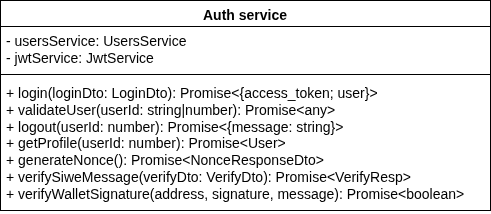

The diagram above was exported from draw.io. Its source (the exported page's mxGraphModel, read from the mxfile embedded in the PNG):
<mxGraphModel dx="2232" dy="2169" grid="1" gridSize="10" guides="1" tooltips="1" connect="1" arrows="1" fold="1" page="1" pageScale="1" pageWidth="827" pageHeight="1169" math="0" shadow="0">
  <root>
    <mxCell id="0" />
    <mxCell id="1" parent="0" />
    <mxCell id="dd2dihDvpoVb9nqjBVZZ-1" parent="1" style="swimlane;fontStyle=1;align=center;verticalAlign=top;childLayout=stackLayout;horizontal=1;startSize=26;horizontalStack=0;resizeParent=1;resizeParentMax=0;resizeLast=0;collapsible=1;marginBottom=0;whiteSpace=wrap;html=1;fontSize=14;" value="Auth service" vertex="1">
      <mxGeometry height="210" width="490" x="1720" y="50" as="geometry">
        <mxRectangle height="30" width="120" x="330" y="350" as="alternateBounds" />
      </mxGeometry>
    </mxCell>
    <mxCell id="dd2dihDvpoVb9nqjBVZZ-2" parent="dd2dihDvpoVb9nqjBVZZ-1" style="text;strokeColor=none;fillColor=none;align=left;verticalAlign=top;spacingLeft=4;spacingRight=4;overflow=hidden;rotatable=0;points=[[0,0.5],[1,0.5]];portConstraint=eastwest;whiteSpace=wrap;html=1;fontSize=14;" value="- usersService: UsersService&lt;div&gt;- jwtService: JwtService&amp;nbsp;&lt;/div&gt;" vertex="1">
      <mxGeometry height="44" width="490" y="26" as="geometry" />
    </mxCell>
    <mxCell id="dd2dihDvpoVb9nqjBVZZ-3" parent="dd2dihDvpoVb9nqjBVZZ-1" style="line;strokeWidth=1;fillColor=none;align=left;verticalAlign=middle;spacingTop=-1;spacingLeft=3;spacingRight=3;rotatable=0;labelPosition=right;points=[];portConstraint=eastwest;strokeColor=inherit;fontSize=14;" value="" vertex="1">
      <mxGeometry height="8" width="490" y="70" as="geometry" />
    </mxCell>
    <mxCell id="dd2dihDvpoVb9nqjBVZZ-4" parent="dd2dihDvpoVb9nqjBVZZ-1" style="text;strokeColor=none;fillColor=none;align=left;verticalAlign=top;spacingLeft=4;spacingRight=4;overflow=hidden;rotatable=0;points=[[0,0.5],[1,0.5]];portConstraint=eastwest;whiteSpace=wrap;html=1;fontSize=14;" value="+ login(loginDto: LoginDto): Promise&amp;lt;{access_token; user}&amp;gt;&lt;div&gt;&lt;div&gt;+ validateUser(userId: string|number): Promise&amp;lt;any&amp;gt;&lt;/div&gt;&lt;div&gt;+ logout(userId: number): Promise&amp;lt;{message: string}&amp;gt;&amp;nbsp;&lt;/div&gt;&lt;div&gt;+ getProfile(userId: number): Promise&amp;lt;User&amp;gt;&lt;/div&gt;&lt;div&gt;+ generateNonce(): Promise&amp;lt;NonceResponseDto&amp;gt;&lt;/div&gt;&lt;div&gt;+ verifySiweMessage(verifyDto: VerifyDto): Promise&amp;lt;VerifyResp&amp;gt;&lt;/div&gt;&lt;div&gt;+ verifyWalletSignature(address, signature, message): Promise&amp;lt;boolean&amp;gt;&lt;/div&gt;&lt;/div&gt;" vertex="1">
      <mxGeometry height="132" width="490" y="78" as="geometry" />
    </mxCell>
  </root>
</mxGraphModel>